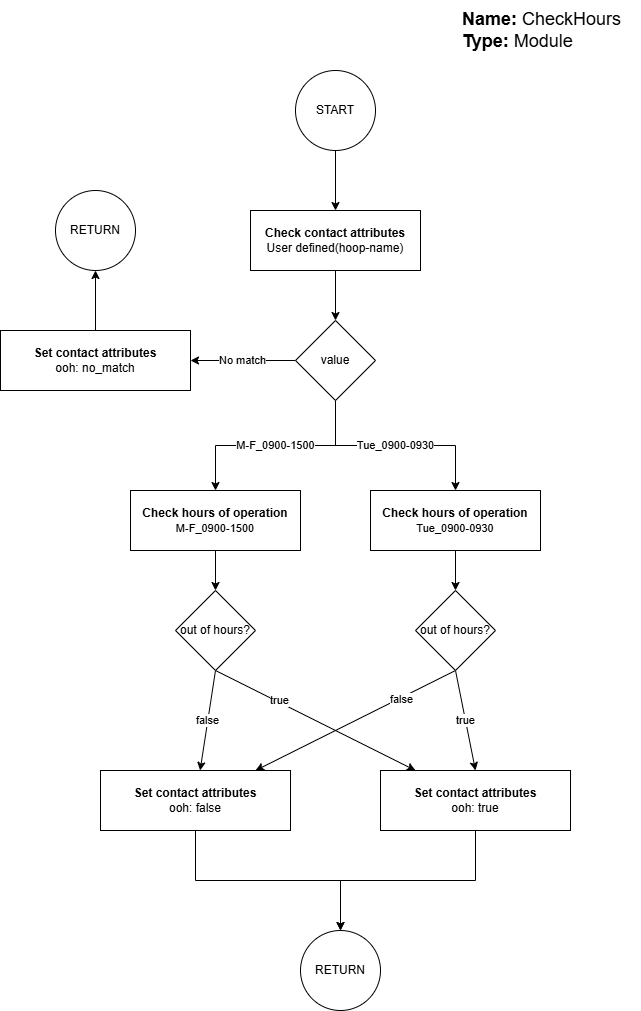

The diagram above was exported from draw.io. Its source (the exported page's mxGraphModel, read from the mxfile embedded in the PNG):
<mxGraphModel dx="1224" dy="1185" grid="1" gridSize="10" guides="1" tooltips="1" connect="1" arrows="1" fold="1" page="1" pageScale="1" pageWidth="850" pageHeight="1100" math="0" shadow="0">
  <root>
    <mxCell id="0" />
    <mxCell id="1" parent="0" />
    <mxCell id="BcJtXBhbSNnamogDzJCS-3" style="edgeStyle=orthogonalEdgeStyle;rounded=0;orthogonalLoop=1;jettySize=auto;html=1;" parent="1" source="BcJtXBhbSNnamogDzJCS-1" target="BcJtXBhbSNnamogDzJCS-2" edge="1">
      <mxGeometry relative="1" as="geometry" />
    </mxCell>
    <mxCell id="BcJtXBhbSNnamogDzJCS-1" value="START" style="ellipse;whiteSpace=wrap;html=1;aspect=fixed;" parent="1" vertex="1">
      <mxGeometry x="395" y="80" width="80" height="80" as="geometry" />
    </mxCell>
    <mxCell id="BcJtXBhbSNnamogDzJCS-5" style="edgeStyle=orthogonalEdgeStyle;rounded=0;orthogonalLoop=1;jettySize=auto;html=1;" parent="1" source="BcJtXBhbSNnamogDzJCS-2" target="BcJtXBhbSNnamogDzJCS-4" edge="1">
      <mxGeometry relative="1" as="geometry" />
    </mxCell>
    <mxCell id="BcJtXBhbSNnamogDzJCS-2" value="&lt;b&gt;Check contact attributes&lt;/b&gt;&lt;div&gt;User defined(hoop-name)&lt;/div&gt;" style="rounded=0;whiteSpace=wrap;html=1;" parent="1" vertex="1">
      <mxGeometry x="350" y="220" width="170" height="60" as="geometry" />
    </mxCell>
    <mxCell id="BcJtXBhbSNnamogDzJCS-11" value="M-F_0900-1500" style="edgeStyle=orthogonalEdgeStyle;rounded=0;orthogonalLoop=1;jettySize=auto;html=1;exitX=0.5;exitY=1;exitDx=0;exitDy=0;" parent="1" source="BcJtXBhbSNnamogDzJCS-4" target="BcJtXBhbSNnamogDzJCS-10" edge="1">
      <mxGeometry relative="1" as="geometry">
        <mxPoint as="offset" />
      </mxGeometry>
    </mxCell>
    <mxCell id="BcJtXBhbSNnamogDzJCS-13" value="Tue_0900-0930" style="edgeStyle=orthogonalEdgeStyle;rounded=0;orthogonalLoop=1;jettySize=auto;html=1;exitX=0.5;exitY=1;exitDx=0;exitDy=0;" parent="1" source="BcJtXBhbSNnamogDzJCS-4" target="BcJtXBhbSNnamogDzJCS-12" edge="1">
      <mxGeometry relative="1" as="geometry">
        <mxPoint as="offset" />
      </mxGeometry>
    </mxCell>
    <mxCell id="Gi-SioMrPoQ7GH8Ly5xd-2" value="No match" style="edgeStyle=orthogonalEdgeStyle;rounded=0;orthogonalLoop=1;jettySize=auto;html=1;exitX=0;exitY=0.5;exitDx=0;exitDy=0;" parent="1" source="BcJtXBhbSNnamogDzJCS-4" target="Gi-SioMrPoQ7GH8Ly5xd-1" edge="1">
      <mxGeometry relative="1" as="geometry" />
    </mxCell>
    <mxCell id="BcJtXBhbSNnamogDzJCS-4" value="value" style="rhombus;whiteSpace=wrap;html=1;" parent="1" vertex="1">
      <mxGeometry x="395" y="330" width="80" height="80" as="geometry" />
    </mxCell>
    <mxCell id="BcJtXBhbSNnamogDzJCS-8" value="RETURN" style="ellipse;whiteSpace=wrap;html=1;aspect=fixed;" parent="1" vertex="1">
      <mxGeometry x="155" y="200" width="80" height="80" as="geometry" />
    </mxCell>
    <mxCell id="BcJtXBhbSNnamogDzJCS-17" style="edgeStyle=orthogonalEdgeStyle;rounded=0;orthogonalLoop=1;jettySize=auto;html=1;" parent="1" source="BcJtXBhbSNnamogDzJCS-10" target="BcJtXBhbSNnamogDzJCS-14" edge="1">
      <mxGeometry relative="1" as="geometry" />
    </mxCell>
    <mxCell id="BcJtXBhbSNnamogDzJCS-10" value="&lt;b&gt;Check hours of operation&lt;/b&gt;&lt;div&gt;&lt;span style=&quot;font-size: 11px; text-wrap-mode: nowrap; background-color: rgb(255, 255, 255);&quot;&gt;M-F_0900-1500&lt;/span&gt;&lt;b&gt;&lt;/b&gt;&lt;/div&gt;" style="rounded=0;whiteSpace=wrap;html=1;" parent="1" vertex="1">
      <mxGeometry x="230" y="500" width="170" height="60" as="geometry" />
    </mxCell>
    <mxCell id="BcJtXBhbSNnamogDzJCS-16" style="edgeStyle=orthogonalEdgeStyle;rounded=0;orthogonalLoop=1;jettySize=auto;html=1;" parent="1" source="BcJtXBhbSNnamogDzJCS-12" target="BcJtXBhbSNnamogDzJCS-15" edge="1">
      <mxGeometry relative="1" as="geometry" />
    </mxCell>
    <mxCell id="BcJtXBhbSNnamogDzJCS-12" value="&lt;b&gt;Check hours of operation&lt;br&gt;&lt;/b&gt;&lt;span style=&quot;font-size: 11px; text-wrap-mode: nowrap; background-color: rgb(255, 255, 255);&quot;&gt;Tue_0900-0930&lt;/span&gt;&lt;b&gt;&lt;/b&gt;" style="rounded=0;whiteSpace=wrap;html=1;" parent="1" vertex="1">
      <mxGeometry x="470" y="500" width="170" height="60" as="geometry" />
    </mxCell>
    <mxCell id="A1NJOw49T8dhTcEoej8w-2" value="false" style="rounded=0;orthogonalLoop=1;jettySize=auto;html=1;exitX=0.5;exitY=1;exitDx=0;exitDy=0;" parent="1" source="BcJtXBhbSNnamogDzJCS-14" target="Gi-SioMrPoQ7GH8Ly5xd-5" edge="1">
      <mxGeometry relative="1" as="geometry">
        <mxPoint x="210" y="760" as="targetPoint" />
      </mxGeometry>
    </mxCell>
    <mxCell id="A1NJOw49T8dhTcEoej8w-5" value="true" style="rounded=0;orthogonalLoop=1;jettySize=auto;html=1;exitX=0.5;exitY=1;exitDx=0;exitDy=0;" parent="1" source="BcJtXBhbSNnamogDzJCS-14" target="Gi-SioMrPoQ7GH8Ly5xd-6" edge="1">
      <mxGeometry x="-0.3732" y="2" relative="1" as="geometry">
        <mxPoint as="offset" />
        <mxPoint x="460" y="810" as="targetPoint" />
      </mxGeometry>
    </mxCell>
    <mxCell id="BcJtXBhbSNnamogDzJCS-14" value="out of hours?" style="rhombus;whiteSpace=wrap;html=1;" parent="1" vertex="1">
      <mxGeometry x="275" y="600" width="80" height="80" as="geometry" />
    </mxCell>
    <mxCell id="A1NJOw49T8dhTcEoej8w-6" value="true" style="rounded=0;orthogonalLoop=1;jettySize=auto;html=1;exitX=0.5;exitY=1;exitDx=0;exitDy=0;entryX=0.5;entryY=0;entryDx=0;entryDy=0;" parent="1" source="BcJtXBhbSNnamogDzJCS-15" target="Gi-SioMrPoQ7GH8Ly5xd-6" edge="1">
      <mxGeometry relative="1" as="geometry">
        <mxPoint x="620" y="730" as="targetPoint" />
      </mxGeometry>
    </mxCell>
    <mxCell id="A1NJOw49T8dhTcEoej8w-7" value="false" style="rounded=0;orthogonalLoop=1;jettySize=auto;html=1;exitX=0.5;exitY=1;exitDx=0;exitDy=0;" parent="1" source="BcJtXBhbSNnamogDzJCS-15" target="Gi-SioMrPoQ7GH8Ly5xd-5" edge="1">
      <mxGeometry x="-0.4516" y="2" relative="1" as="geometry">
        <mxPoint as="offset" />
        <mxPoint x="440" y="790" as="targetPoint" />
      </mxGeometry>
    </mxCell>
    <mxCell id="BcJtXBhbSNnamogDzJCS-15" value="out of hours?" style="rhombus;whiteSpace=wrap;html=1;" parent="1" vertex="1">
      <mxGeometry x="515" y="600" width="80" height="80" as="geometry" />
    </mxCell>
    <mxCell id="A1NJOw49T8dhTcEoej8w-1" value="RETURN" style="ellipse;whiteSpace=wrap;html=1;aspect=fixed;" parent="1" vertex="1">
      <mxGeometry x="400" y="940" width="80" height="80" as="geometry" />
    </mxCell>
    <mxCell id="f2nsTDpL9ECXKU3AZWum-1" value="&lt;b&gt;Name:&lt;/b&gt; CheckHours&lt;div&gt;&lt;b&gt;Type:&lt;/b&gt; Module&lt;/div&gt;" style="text;html=1;whiteSpace=wrap;strokeColor=none;fillColor=none;align=left;verticalAlign=middle;rounded=0;fontSize=18;" parent="1" vertex="1">
      <mxGeometry x="560" y="10" width="180" height="60" as="geometry" />
    </mxCell>
    <mxCell id="Gi-SioMrPoQ7GH8Ly5xd-9" style="edgeStyle=orthogonalEdgeStyle;rounded=0;orthogonalLoop=1;jettySize=auto;html=1;exitX=0.5;exitY=0;exitDx=0;exitDy=0;" parent="1" source="Gi-SioMrPoQ7GH8Ly5xd-1" target="BcJtXBhbSNnamogDzJCS-8" edge="1">
      <mxGeometry relative="1" as="geometry" />
    </mxCell>
    <mxCell id="Gi-SioMrPoQ7GH8Ly5xd-1" value="&lt;b&gt;Set contact attributes&lt;/b&gt;&lt;div&gt;ooh: no_match&lt;/div&gt;" style="rounded=0;whiteSpace=wrap;html=1;" parent="1" vertex="1">
      <mxGeometry x="100" y="340" width="190" height="60" as="geometry" />
    </mxCell>
    <mxCell id="Gi-SioMrPoQ7GH8Ly5xd-7" style="edgeStyle=orthogonalEdgeStyle;rounded=0;orthogonalLoop=1;jettySize=auto;html=1;exitX=0.5;exitY=1;exitDx=0;exitDy=0;" parent="1" source="Gi-SioMrPoQ7GH8Ly5xd-5" target="A1NJOw49T8dhTcEoej8w-1" edge="1">
      <mxGeometry relative="1" as="geometry" />
    </mxCell>
    <mxCell id="Gi-SioMrPoQ7GH8Ly5xd-5" value="&lt;b&gt;Set contact attributes&lt;/b&gt;&lt;div&gt;ooh: false&lt;/div&gt;" style="rounded=0;whiteSpace=wrap;html=1;" parent="1" vertex="1">
      <mxGeometry x="200" y="780" width="190" height="60" as="geometry" />
    </mxCell>
    <mxCell id="Gi-SioMrPoQ7GH8Ly5xd-8" style="edgeStyle=orthogonalEdgeStyle;rounded=0;orthogonalLoop=1;jettySize=auto;html=1;exitX=0.5;exitY=1;exitDx=0;exitDy=0;" parent="1" source="Gi-SioMrPoQ7GH8Ly5xd-6" target="A1NJOw49T8dhTcEoej8w-1" edge="1">
      <mxGeometry relative="1" as="geometry" />
    </mxCell>
    <mxCell id="Gi-SioMrPoQ7GH8Ly5xd-6" value="&lt;b&gt;Set contact attributes&lt;/b&gt;&lt;div&gt;ooh: true&lt;/div&gt;" style="rounded=0;whiteSpace=wrap;html=1;" parent="1" vertex="1">
      <mxGeometry x="480" y="780" width="190" height="60" as="geometry" />
    </mxCell>
  </root>
</mxGraphModel>